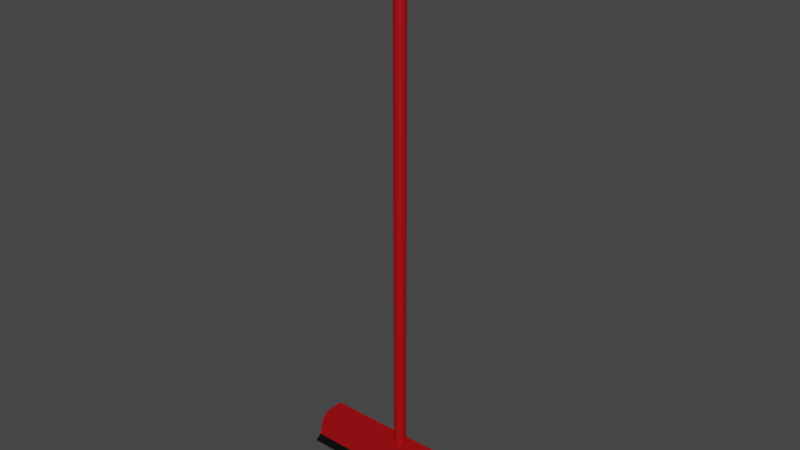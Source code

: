 # Source: Rodo.blend  (saved by Blender 3.1.7; exported with 4.5.12 LTS)
import bpy
from mathutils import Matrix  # noqa: F401  (used for matrix-valued properties, if any)

bpy.ops.wm.read_factory_settings(use_empty=True)
scene = bpy.context.scene
scene.name = 'Scene'

# ---- collections
col_collection = bpy.data.collections.new('Collection'); scene.collection.children.link(col_collection)

# ---- materials (node trees are filled in below, after node groups)
mat_materiais = bpy.data.materials.new('Materiais')
mat_materiais.use_transparent_shadow = False
mat_materiais_001 = bpy.data.materials.new('Materiais.001')
mat_materiais_001.use_transparent_shadow = False
mat_materiais_002 = bpy.data.materials.new('Materiais.002')
mat_materiais_002.use_transparent_shadow = False

# ---- material node trees
mat_materiais.use_nodes = True; mat_materiais.node_tree.nodes.clear()
_N = mat_materiais.node_tree.nodes; _L = mat_materiais.node_tree.links
n0 = _N.new('ShaderNodeBsdfPrincipled'); n0.name = 'Principled BSDF'; n0.location = (10, 300)
n0.distribution = 'GGX'
n0.subsurface_method = 'RANDOM_WALK_SKIN'
n0.inputs[0].default_value = (0.3844, 0.0, 0.002903, 1.0)
n0.inputs[3].default_value = 1.45
n0.inputs[27].default_value = (0.0, 0.0, 0.0, 1.0)
n0.inputs[28].default_value = 1.0
n1 = _N.new('ShaderNodeOutputMaterial'); n1.name = 'Material Output'; n1.location = (300, 300)
_L.new(n0.outputs[0], n1.inputs[0])
n1.is_active_output = True
mat_materiais_001.use_nodes = True; mat_materiais_001.node_tree.nodes.clear()
_N = mat_materiais_001.node_tree.nodes; _L = mat_materiais_001.node_tree.links
n0 = _N.new('ShaderNodeBsdfPrincipled'); n0.name = 'Principled BSDF'; n0.location = (10, 300)
n0.distribution = 'GGX'
n0.subsurface_method = 'RANDOM_WALK_SKIN'
n0.inputs[0].default_value = (0.0, 0.0, 0.0, 1.0)
n0.inputs[3].default_value = 1.45
n0.inputs[27].default_value = (0.0, 0.0, 0.0, 1.0)
n0.inputs[28].default_value = 1.0
n1 = _N.new('ShaderNodeOutputMaterial'); n1.name = 'Material Output'; n1.location = (300, 300)
_L.new(n0.outputs[0], n1.inputs[0])
n1.is_active_output = True
mat_materiais_002.use_nodes = True; mat_materiais_002.node_tree.nodes.clear()
_N = mat_materiais_002.node_tree.nodes; _L = mat_materiais_002.node_tree.links
n0 = _N.new('ShaderNodeBsdfPrincipled'); n0.name = 'Principled BSDF'; n0.location = (10, 300)
n0.distribution = 'GGX'
n0.subsurface_method = 'RANDOM_WALK_SKIN'
n0.inputs[0].default_value = (1.0, 0.0, 0.006693, 1.0)
n0.inputs[3].default_value = 1.45
n0.inputs[27].default_value = (0.0, 0.0, 0.0, 1.0)
n0.inputs[28].default_value = 1.0
n1 = _N.new('ShaderNodeOutputMaterial'); n1.name = 'Material Output'; n1.location = (300, 300)
_L.new(n0.outputs[0], n1.inputs[0])
n1.is_active_output = True

# ---- world
world_world = bpy.data.worlds.new('World'); scene.world = world_world
world_world.use_nodes = True; world_world.node_tree.nodes.clear()
_N = world_world.node_tree.nodes; _L = world_world.node_tree.links
n0 = _N.new('ShaderNodeOutputWorld'); n0.name = 'World Output'; n0.location = (300, 300)
n1 = _N.new('ShaderNodeBackground'); n1.name = 'Background'; n1.location = (10, 300)
n1.inputs[0].default_value = (0.05088, 0.05088, 0.05088, 1.0)
_L.new(n1.outputs[0], n0.inputs[0])
n0.is_active_output = True
world_world.color = (0.05088, 0.05088, 0.05088)
world_world.use_sun_shadow = False
world_world.sun_shadow_jitter_overblur = 0.0

# ---- meshes
me_cubo = bpy.data.meshes.new('Cubo')
me_cubo.from_pydata([(-1.049, -1.049, -1.0), (-1.049, 1.049, -1.0), (1.049, -1.049, -1.0), (1.049, 1.049, -1.0), (-0.9322, -1.0, 0.2827), (1.111, -1.111, -1.427), (1.111, 1.111, -1.427), (-0.9322, 1.0, 0.2827), (-1.111, -1.111, -1.427), (0.9322, -1.0, 0.2827), (0.9322, 1.0, 0.2827), (-1.111, 1.111, -1.427), (-0.9322, -1.0, 0.2827), (-1.0, -1.0, -0.1345), (-1.0, 1.0, -0.1345), (-0.9322, 1.0, 0.2827), (1.0, -1.0, -0.1345), (0.9322, -1.0, 0.2827), (0.9322, 1.0, 0.2827), (1.0, 1.0, -0.1345)], [], [(10, 7, 4, 9), (11, 6, 5, 8), (1, 14, 15, 7, 10, 18, 19, 3), (3, 2, 5, 6), (10, 9, 17, 18), (0, 13, 14, 1), (3, 19, 16, 2), (4, 7, 15, 12), (14, 13, 12, 15), (16, 19, 18, 17), (2, 16, 17, 9, 4, 12, 13, 0), (0, 1, 11, 8), (2, 0, 8, 5), (1, 3, 6, 11)])
me_cubo.polygons.foreach_set('material_index', [0, 1, 0, 0, 0, 0, 0, 0, 0, 0, 0, 0, 1, 1])
_uv = me_cubo.uv_layers.new(name='Mapa UV')
_uv.uv.foreach_set('vector', [0.6335, 0.5, 0.8665, 0.5, 0.8665, 0.75, 0.6335, 0.75, 0.125, 0.5, 0.375, 0.5, 0.375, 0.75, 0.125, 0.75, 0.375, 0.25, 0.5437, 0.25, 0.625, 0.2585, 0.625, 0.2585, 0.625, 0.4915, 0.625, 0.4915, 0.5437, 0.5, 0.375, 0.5, 0.375, 0.5, 0.375, 0.75, 0.375, 0.75, 0.375, 0.5, 0.6335, 0.5, 0.6335, 0.75, 0.6335, 0.75, 0.6335, 0.5, 0.375, 0.0, 0.5437, 0.0, 0.5437, 0.25, 0.375, 0.25, 0.375, 0.5, 0.5437, 0.5, 0.5437, 0.75, 0.375, 0.75, 0.625, 0.0, 0.625, 0.25, 0.625, 0.25, 0.625, 0.0, 0.5437, 0.25, 0.5437, 0.0, 0.625, 0.0, 0.625, 0.25, 0.5437, 0.75, 0.5437, 0.5, 0.6335, 0.5, 0.6335, 0.75, 0.375, 0.75, 0.5437, 0.75, 0.625, 0.7585, 0.625, 0.7585, 0.625, 0.9915, 0.625, 0.9915, 0.5437, 1.0, 0.375, 1.0, 0.375, 0.0, 0.375, 0.25, 0.375, 0.25, 0.375, 0.0, 0.375, 0.75, 0.375, 1.0, 0.375, 1.0, 0.375, 0.75, 0.375, 0.25, 0.375, 0.5, 0.375, 0.5, 0.375, 0.25])
me_cubo.materials.append(mat_materiais)
me_cubo.materials.append(mat_materiais_001)
me_cubo.use_remesh_fix_poles = True
me_cubo.use_remesh_preserve_attributes = False
me_cubo.update()
me_cilindro = bpy.data.meshes.new('Cilindro')
me_cilindro.from_pydata([(0.0, 1.0, -1.0), (0.0, 1.0, 1.0), (0.1951, 0.9808, -1.0), (0.1951, 0.9808, 1.0), (0.3827, 0.9239, -1.0), (0.3827, 0.9239, 1.0), (0.5556, 0.8315, -1.0), (0.5556, 0.8315, 1.0), (0.7071, 0.7071, -1.0), (0.7071, 0.7071, 1.0), (0.8315, 0.5556, -1.0), (0.8315, 0.5556, 1.0), (0.9239, 0.3827, -1.0), (0.9239, 0.3827, 1.0), (0.9808, 0.1951, -1.0), (0.9808, 0.1951, 1.0), (1.0, -4.371e-08, -1.0), (1.0, -4.371e-08, 1.0), (0.9808, -0.1951, -1.0), (0.9808, -0.1951, 1.0), (0.9239, -0.3827, -1.0), (0.9239, -0.3827, 1.0), (0.8315, -0.5556, -1.0), (0.8315, -0.5556, 1.0), (0.7071, -0.7071, -1.0), (0.7071, -0.7071, 1.0), (0.5556, -0.8315, -1.0), (0.5556, -0.8315, 1.0), (0.3827, -0.9239, -1.0), (0.3827, -0.9239, 1.0), (0.1951, -0.9808, -1.0), (0.1951, -0.9808, 1.0), (-8.742e-08, -1.0, -1.0), (-8.742e-08, -1.0, 1.0), (-0.1951, -0.9808, -1.0), (-0.1951, -0.9808, 1.0), (-0.3827, -0.9239, -1.0), (-0.3827, -0.9239, 1.0), (-0.5556, -0.8315, -1.0), (-0.5556, -0.8315, 1.0), (-0.7071, -0.7071, -1.0), (-0.7071, -0.7071, 1.0), (-0.8315, -0.5556, -1.0), (-0.8315, -0.5556, 1.0), (-0.9239, -0.3827, -1.0), (-0.9239, -0.3827, 1.0), (-0.9808, -0.1951, -1.0), (-0.9808, -0.1951, 1.0), (-1.0, 1.192e-08, -1.0), (-1.0, 1.192e-08, 1.0), (-0.9808, 0.1951, -1.0), (-0.9808, 0.1951, 1.0), (-0.9239, 0.3827, -1.0), (-0.9239, 0.3827, 1.0), (-0.8315, 0.5556, -1.0), (-0.8315, 0.5556, 1.0), (-0.7071, 0.7071, -1.0), (-0.7071, 0.7071, 1.0), (-0.5556, 0.8315, -1.0), (-0.5556, 0.8315, 1.0), (-0.3827, 0.9239, -1.0), (-0.3827, 0.9239, 1.0), (-0.1951, 0.9808, -1.0), (-0.1951, 0.9808, 1.0), (0.0, 1.0, 0.8676), (0.1951, 0.9808, 0.8676), (0.3827, 0.9239, 0.8676), (0.5556, 0.8315, 0.8676), (0.7071, 0.7071, 0.8676), (0.8315, 0.5556, 0.8676), (0.9239, 0.3827, 0.8676), (0.9808, 0.1951, 0.8676), (1.0, -4.371e-08, 0.8676), (0.9808, -0.1951, 0.8676), (0.9239, -0.3827, 0.8676), (0.8315, -0.5556, 0.8676), (0.7071, -0.7071, 0.8676), (0.5556, -0.8315, 0.8676), (0.3827, -0.9239, 0.8676), (0.1951, -0.9808, 0.8676), (-8.742e-08, -1.0, 0.8676), (-0.1951, -0.9808, 0.8676), (-0.3827, -0.9239, 0.8676), (-0.5556, -0.8315, 0.8676), (-0.7071, -0.7071, 0.8676), (-0.8315, -0.5556, 0.8676), (-0.9239, -0.3827, 0.8676), (-0.9808, -0.1951, 0.8676), (-1.0, 1.192e-08, 0.8676), (-0.9808, 0.1951, 0.8676), (-0.9239, 0.3827, 0.8676), (-0.8315, 0.5556, 0.8676), (-0.7071, 0.7071, 0.8676), (-0.5556, 0.8315, 0.8676), (-0.3827, 0.9239, 0.8676), (-0.1951, 0.9808, 0.8676), (0.0, 1.0, 0.9338), (0.1951, 0.9808, 0.9338), (0.3827, 0.9239, 0.9338), (0.5556, 0.8315, 0.9338), (0.7071, 0.7071, 0.9338), (0.8315, 0.5556, 0.9338), (0.9239, 0.3827, 0.9338), (0.9808, 0.1951, 0.9338), (1.0, -4.371e-08, 0.9338), (0.9808, -0.1951, 0.9338), (0.9239, -0.3827, 0.9338), (0.8315, -0.5556, 0.9338), (0.7071, -0.7071, 0.9338), (0.5556, -0.8315, 0.9338), (0.3827, -0.9239, 0.9338), (0.1951, -0.9808, 0.9338), (-8.742e-08, -1.0, 0.9338), (-0.1951, -0.9808, 0.9338), (-0.3827, -0.9239, 0.9338), (-0.5556, -0.8315, 0.9338), (-0.7071, -0.7071, 0.9338), (-0.8315, -0.5556, 0.9338), (-0.9239, -0.3827, 0.9338), (-0.9808, -0.1951, 0.9338), (-1.0, 1.192e-08, 0.9338), (-0.9808, 0.1951, 0.9338), (-0.9239, 0.3827, 0.9338), (-0.8315, 0.5556, 0.9338), (-0.7071, 0.7071, 0.9338), (-0.5556, 0.8315, 0.9338), (-0.3827, 0.9239, 0.9338), (-0.1951, 0.9808, 0.9338), (0.2578, 1.296, 0.9445), (0.2578, 1.296, 0.857), (0.5058, 1.221, 0.9445), (0.5058, 1.221, 0.857), (0.7343, 1.099, 0.9445), (0.7343, 1.099, 0.857), (0.9345, 0.9345, 0.9445), (0.9345, 0.9345, 0.857), (1.099, 0.7343, 0.9445), (1.099, 0.7343, 0.857), (1.221, 0.5058, 0.9445), (1.221, 0.5058, 0.857), (1.296, 0.2578, 0.9445), (1.296, 0.2578, 0.857), (1.322, -4.787e-08, 0.9445), (1.322, -4.787e-08, 0.857), (1.296, -0.2578, 0.9445), (1.296, -0.2578, 0.857), (1.221, -0.5058, 0.9445), (1.221, -0.5058, 0.857), (1.099, -0.7343, 0.9445), (1.099, -0.7343, 0.857), (0.9345, -0.9345, 0.9445), (0.9345, -0.9345, 0.857), (0.7343, -1.099, 0.9445), (0.7343, -1.099, 0.857), (0.5058, -1.221, 0.9445), (0.5058, -1.221, 0.857), (0.2578, -1.296, 0.9445), (0.2578, -1.296, 0.857), (-1.141e-07, -1.322, 0.9445), (-1.141e-07, -1.322, 0.857), (-0.2578, -1.296, 0.9445), (-0.2578, -1.296, 0.857), (-0.5058, -1.221, 0.9445), (-0.5058, -1.221, 0.857), (-0.7343, -1.099, 0.9445), (-0.7343, -1.099, 0.857), (-0.9345, -0.9345, 0.9445), (-0.9345, -0.9345, 0.857), (-1.099, -0.7343, 0.9445), (-1.099, -0.7343, 0.857), (-1.221, -0.5058, 0.9445), (-1.221, -0.5058, 0.857), (-1.296, -0.2578, 0.9445), (-1.296, -0.2578, 0.857), (-1.322, 2.566e-08, 0.9445), (-1.322, 2.566e-08, 0.857), (-1.296, 0.2578, 0.9445), (-1.296, 0.2578, 0.857), (-1.221, 0.5058, 0.9445), (-1.221, 0.5058, 0.857), (-1.099, 0.7343, 0.9445), (-1.099, 0.7343, 0.857), (-0.9345, 0.9345, 0.9445), (-0.9345, 0.9345, 0.857), (-0.7343, 1.099, 0.9445), (-0.7343, 1.099, 0.857), (-0.5058, 1.221, 0.9445), (-0.5058, 1.221, 0.857), (-0.2578, 1.296, 0.9445), (-0.2578, 1.296, 0.857), (1.443e-09, 1.322, 0.857), (1.443e-09, 1.322, 0.9445)], [], [(96, 1, 3, 97), (97, 3, 5, 98), (98, 5, 7, 99), (99, 7, 9, 100), (100, 9, 11, 101), (101, 11, 13, 102), (102, 13, 15, 103), (103, 15, 17, 104), (104, 17, 19, 105), (105, 19, 21, 106), (106, 21, 23, 107), (107, 23, 25, 108), (108, 25, 27, 109), (109, 27, 29, 110), (110, 29, 31, 111), (111, 31, 33, 112), (112, 33, 35, 113), (113, 35, 37, 114), (114, 37, 39, 115), (115, 39, 41, 116), (116, 41, 43, 117), (117, 43, 45, 118), (118, 45, 47, 119), (119, 47, 49, 120), (120, 49, 51, 121), (121, 51, 53, 122), (122, 53, 55, 123), (123, 55, 57, 124), (124, 57, 59, 125), (125, 59, 61, 126), (3, 1, 63, 61, 59, 57, 55, 53, 51, 49, 47, 45, 43, 41, 39, 37, 35, 33, 31, 29, 27, 25, 23, 21, 19, 17, 15, 13, 11, 9, 7, 5), (126, 61, 63, 127), (127, 63, 1, 96), (0, 2, 4, 6, 8, 10, 12, 14, 16, 18, 20, 22, 24, 26, 28, 30, 32, 34, 36, 38, 40, 42, 44, 46, 48, 50, 52, 54, 56, 58, 60, 62), (62, 95, 64, 0), (60, 94, 95, 62), (58, 93, 94, 60), (56, 92, 93, 58), (54, 91, 92, 56), (52, 90, 91, 54), (50, 89, 90, 52), (48, 88, 89, 50), (46, 87, 88, 48), (44, 86, 87, 46), (42, 85, 86, 44), (40, 84, 85, 42), (38, 83, 84, 40), (36, 82, 83, 38), (34, 81, 82, 36), (32, 80, 81, 34), (30, 79, 80, 32), (28, 78, 79, 30), (26, 77, 78, 28), (24, 76, 77, 26), (22, 75, 76, 24), (20, 74, 75, 22), (18, 73, 74, 20), (16, 72, 73, 18), (14, 71, 72, 16), (12, 70, 71, 14), (10, 69, 70, 12), (8, 68, 69, 10), (6, 67, 68, 8), (4, 66, 67, 6), (2, 65, 66, 4), (0, 64, 65, 2), (83, 82, 163, 165), (126, 127, 188, 186), (100, 101, 136, 134), (84, 83, 165, 167), (127, 96, 191, 188), (101, 102, 138, 136), (85, 84, 167, 169), (102, 103, 140, 138), (86, 85, 169, 171), (103, 104, 142, 140), (87, 86, 171, 173), (104, 105, 144, 142), (88, 87, 173, 175), (105, 106, 146, 144), (89, 88, 175, 177), (106, 107, 148, 146), (90, 89, 177, 179), (107, 108, 150, 148), (91, 90, 179, 181), (65, 64, 190, 129), (108, 109, 152, 150), (92, 91, 181, 183), (66, 65, 129, 131), (109, 110, 154, 152), (93, 92, 183, 185), (67, 66, 131, 133), (110, 111, 156, 154), (94, 93, 185, 187), (68, 67, 133, 135), (111, 112, 158, 156), (95, 94, 187, 189), (69, 68, 135, 137), (189, 188, 191, 190), (187, 186, 188, 189), (185, 184, 186, 187), (183, 182, 184, 185), (181, 180, 182, 183), (179, 178, 180, 181), (177, 176, 178, 179), (175, 174, 176, 177), (173, 172, 174, 175), (171, 170, 172, 173), (169, 168, 170, 171), (167, 166, 168, 169), (165, 164, 166, 167), (163, 162, 164, 165), (161, 160, 162, 163), (159, 158, 160, 161), (157, 156, 158, 159), (155, 154, 156, 157), (153, 152, 154, 155), (151, 150, 152, 153), (149, 148, 150, 151), (147, 146, 148, 149), (145, 144, 146, 147), (143, 142, 144, 145), (141, 140, 142, 143), (139, 138, 140, 141), (137, 136, 138, 139), (135, 134, 136, 137), (133, 132, 134, 135), (131, 130, 132, 133), (129, 128, 130, 131), (190, 191, 128, 129), (99, 100, 134, 132), (125, 126, 186, 184), (82, 81, 161, 163), (98, 99, 132, 130), (124, 125, 184, 182), (81, 80, 159, 161), (97, 98, 130, 128), (123, 124, 182, 180), (80, 79, 157, 159), (96, 97, 128, 191), (122, 123, 180, 178), (79, 78, 155, 157), (121, 122, 178, 176), (78, 77, 153, 155), (120, 121, 176, 174), (77, 76, 151, 153), (119, 120, 174, 172), (76, 75, 149, 151), (118, 119, 172, 170), (75, 74, 147, 149), (117, 118, 170, 168), (74, 73, 145, 147), (116, 117, 168, 166), (73, 72, 143, 145), (115, 116, 166, 164), (72, 71, 141, 143), (114, 115, 164, 162), (71, 70, 139, 141), (113, 114, 162, 160), (70, 69, 137, 139), (64, 95, 189, 190), (112, 113, 160, 158), (186, 188, 191, 128, 130, 132, 134, 136, 138, 140, 142, 144, 146, 148, 150, 152, 154, 156, 158, 160, 162, 164, 166, 168, 170, 172, 174, 176, 178, 180, 182, 184), (187, 189, 190, 129, 131, 133, 135, 137, 139, 141, 143, 145, 147, 149, 151, 153, 155, 157, 159, 161, 163, 165, 167, 169, 171, 173, 175, 177, 179, 181, 183, 185)])
me_cilindro.polygons.foreach_set('material_index', [0, 0, 0, 0, 0, 0, 0, 0, 0, 0, 0, 0, 0, 0, 0, 0, 0, 0, 0, 0, 0, 0, 0, 0, 0, 0, 0, 0, 0, 0, 0, 0, 0, 0, 0, 0, 0, 0, 0, 0, 0, 0, 0, 0, 0, 0, 0, 0, 0, 0, 0, 0, 0, 0, 0, 0, 0, 0, 0, 0, 0, 0, 0, 0, 0, 0, 0, 0, 0, 0, 0, 0, 0, 0, 0, 0, 0, 0, 0, 0, 0, 0, 0, 0, 0, 0, 0, 0, 0, 0, 0, 0, 0, 0, 0, 0, 0, 0, 1, 1, 1, 1, 1, 1, 1, 1, 1, 1, 1, 1, 1, 1, 1, 1, 1, 1, 1, 1, 1, 1, 1, 1, 1, 1, 1, 1, 1, 1, 1, 1, 0, 0, 0, 0, 0, 0, 0, 0, 0, 0, 0, 0, 0, 0, 0, 0, 0, 0, 0, 0, 0, 0, 0, 0, 0, 0, 0, 0, 0, 0, 0, 0, 1, 1])
_uv = me_cilindro.uv_layers.new(name='Mapa UV')
_uv.uv.foreach_set('vector', [1.0, 0.9835, 1.0, 1.0, 0.9688, 1.0, 0.9688, 0.9835, 0.9688, 0.9835, 0.9688, 1.0, 0.9375, 1.0, 0.9375, 0.9835, 0.9375, 0.9835, 0.9375, 1.0, 0.9062, 1.0, 0.9062, 0.9835, 0.9062, 0.9835, 0.9062, 1.0, 0.875, 1.0, 0.875, 0.9835, 0.875, 0.9835, 0.875, 1.0, 0.8438, 1.0, 0.8438, 0.9835, 0.8438, 0.9835, 0.8438, 1.0, 0.8125, 1.0, 0.8125, 0.9835, 0.8125, 0.9835, 0.8125, 1.0, 0.7812, 1.0, 0.7812, 0.9835, 0.7812, 0.9835, 0.7812, 1.0, 0.75, 1.0, 0.75, 0.9835, 0.75, 0.9835, 0.75, 1.0, 0.7188, 1.0, 0.7188, 0.9835, 0.7188, 0.9835, 0.7188, 1.0, 0.6875, 1.0, 0.6875, 0.9835, 0.6875, 0.9835, 0.6875, 1.0, 0.6562, 1.0, 0.6562, 0.9835, 0.6562, 0.9835, 0.6562, 1.0, 0.625, 1.0, 0.625, 0.9835, 0.625, 0.9835, 0.625, 1.0, 0.5938, 1.0, 0.5938, 0.9835, 0.5938, 0.9835, 0.5938, 1.0, 0.5625, 1.0, 0.5625, 0.9835, 0.5625, 0.9835, 0.5625, 1.0, 0.5312, 1.0, 0.5312, 0.9835, 0.5312, 0.9835, 0.5312, 1.0, 0.5, 1.0, 0.5, 0.9835, 0.5, 0.9835, 0.5, 1.0, 0.4688, 1.0, 0.4688, 0.9835, 0.4688, 0.9835, 0.4688, 1.0, 0.4375, 1.0, 0.4375, 0.9835, 0.4375, 0.9835, 0.4375, 1.0, 0.4062, 1.0, 0.4062, 0.9835, 0.4062, 0.9835, 0.4062, 1.0, 0.375, 1.0, 0.375, 0.9835, 0.375, 0.9835, 0.375, 1.0, 0.3438, 1.0, 0.3438, 0.9835, 0.3438, 0.9835, 0.3438, 1.0, 0.3125, 1.0, 0.3125, 0.9835, 0.3125, 0.9835, 0.3125, 1.0, 0.2812, 1.0, 0.2812, 0.9835, 0.2812, 0.9835, 0.2812, 1.0, 0.25, 1.0, 0.25, 0.9835, 0.25, 0.9835, 0.25, 1.0, 0.2188, 1.0, 0.2188, 0.9835, 0.2188, 0.9835, 0.2188, 1.0, 0.1875, 1.0, 0.1875, 0.9835, 0.1875, 0.9835, 0.1875, 1.0, 0.1562, 1.0, 0.1562, 0.9835, 0.1562, 0.9835, 0.1562, 1.0, 0.125, 1.0, 0.125, 0.9835, 0.125, 0.9835, 0.125, 1.0, 0.09375, 1.0, 0.09375, 0.9835, 0.09375, 0.9835, 0.09375, 1.0, 0.0625, 1.0, 0.0625, 0.9835, 0.2968, 0.4854, 0.25, 0.49, 0.2032, 0.4854, 0.1582, 0.4717, 0.1167, 0.4496, 0.08029, 0.4197, 0.05045, 0.3833, 0.02827, 0.3418, 0.01461, 0.2968, 0.01, 0.25, 0.01461, 0.2032, 0.02827, 0.1582, 0.05045, 0.1167, 0.08029, 0.08029, 0.1167, 0.05045, 0.1582, 0.02827, 0.2032, 0.01461, 0.25, 0.01, 0.2968, 0.01461, 0.3418, 0.02827, 0.3833, 0.05045, 0.4197, 0.08029, 0.4496, 0.1167, 0.4717, 0.1582, 0.4854, 0.2032, 0.49, 0.25, 0.4854, 0.2968, 0.4717, 0.3418, 0.4496, 0.3833, 0.4197, 0.4197, 0.3833, 0.4496, 0.3418, 0.4717, 0.0625, 0.9835, 0.0625, 1.0, 0.03125, 1.0, 0.03125, 0.9835, 0.03125, 0.9835, 0.03125, 1.0, 0.0, 1.0, 0.0, 0.9835, 0.75, 0.49, 0.7968, 0.4854, 0.8418, 0.4717, 0.8833, 0.4496, 0.9197, 0.4197, 0.9496, 0.3833, 0.9717, 0.3418, 0.9854, 0.2968, 0.99, 0.25, 0.9854, 0.2032, 0.9717, 0.1582, 0.9496, 0.1167, 0.9197, 0.08029, 0.8833, 0.05045, 0.8418, 0.02827, 0.7968, 0.01461, 0.75, 0.01, 0.7032, 0.01461, 0.6582, 0.02827, 0.6167, 0.05045, 0.5803, 0.08029, 0.5504, 0.1167, 0.5283, 0.1582, 0.5146, 0.2032, 0.51, 0.25, 0.5146, 0.2968, 0.5283, 0.3418, 0.5504, 0.3833, 0.5803, 0.4197, 0.6167, 0.4496, 0.6582, 0.4717, 0.7032, 0.4854, 0.03125, 0.5, 0.03125, 0.9669, 0.0, 0.9669, 0.0, 0.5, 0.0625, 0.5, 0.0625, 0.9669, 0.03125, 0.9669, 0.03125, 0.5, 0.09375, 0.5, 0.09375, 0.9669, 0.0625, 0.9669, 0.0625, 0.5, 0.125, 0.5, 0.125, 0.9669, 0.09375, 0.9669, 0.09375, 0.5, 0.1562, 0.5, 0.1562, 0.9669, 0.125, 0.9669, 0.125, 0.5, 0.1875, 0.5, 0.1875, 0.9669, 0.1562, 0.9669, 0.1562, 0.5, 0.2188, 0.5, 0.2188, 0.9669, 0.1875, 0.9669, 0.1875, 0.5, 0.25, 0.5, 0.25, 0.9669, 0.2188, 0.9669, 0.2188, 0.5, 0.2812, 0.5, 0.2812, 0.9669, 0.25, 0.9669, 0.25, 0.5, 0.3125, 0.5, 0.3125, 0.9669, 0.2812, 0.9669, 0.2812, 0.5, 0.3438, 0.5, 0.3438, 0.9669, 0.3125, 0.9669, 0.3125, 0.5, 0.375, 0.5, 0.375, 0.9669, 0.3438, 0.9669, 0.3438, 0.5, 0.4062, 0.5, 0.4062, 0.9669, 0.375, 0.9669, 0.375, 0.5, 0.4375, 0.5, 0.4375, 0.9669, 0.4062, 0.9669, 0.4062, 0.5, 0.4688, 0.5, 0.4688, 0.9669, 0.4375, 0.9669, 0.4375, 0.5, 0.5, 0.5, 0.5, 0.9669, 0.4688, 0.9669, 0.4688, 0.5, 0.5312, 0.5, 0.5312, 0.9669, 0.5, 0.9669, 0.5, 0.5, 0.5625, 0.5, 0.5625, 0.9669, 0.5312, 0.9669, 0.5312, 0.5, 0.5938, 0.5, 0.5938, 0.9669, 0.5625, 0.9669, 0.5625, 0.5, 0.625, 0.5, 0.625, 0.9669, 0.5938, 0.9669, 0.5938, 0.5, 0.6562, 0.5, 0.6562, 0.9669, 0.625, 0.9669, 0.625, 0.5, 0.6875, 0.5, 0.6875, 0.9669, 0.6562, 0.9669, 0.6562, 0.5, 0.7188, 0.5, 0.7188, 0.9669, 0.6875, 0.9669, 0.6875, 0.5, 0.75, 0.5, 0.75, 0.9669, 0.7188, 0.9669, 0.7188, 0.5, 0.7812, 0.5, 0.7812, 0.9669, 0.75, 0.9669, 0.75, 0.5, 0.8125, 0.5, 0.8125, 0.9669, 0.7812, 0.9669, 0.7812, 0.5, 0.8438, 0.5, 0.8438, 0.9669, 0.8125, 0.9669, 0.8125, 0.5, 0.875, 0.5, 0.875, 0.9669, 0.8438, 0.9669, 0.8438, 0.5, 0.9062, 0.5, 0.9062, 0.9669, 0.875, 0.9669, 0.875, 0.5, 0.9375, 0.5, 0.9375, 0.9669, 0.9062, 0.9669, 0.9062, 0.5, 0.9688, 0.5, 0.9688, 0.9669, 0.9375, 0.9669, 0.9375, 0.5, 1.0, 0.5, 1.0, 0.9669, 0.9688, 0.9669, 0.9688, 0.5, 0.4062, 0.9669, 0.4375, 0.9669, 0.4375, 0.9669, 0.4062, 0.9669, 0.0625, 0.9835, 0.03125, 0.9835, 0.03125, 0.9835, 0.0625, 0.9835, 0.875, 0.9835, 0.8438, 0.9835, 0.8438, 0.9835, 0.875, 0.9835, 0.375, 0.9669, 0.4062, 0.9669, 0.4062, 0.9669, 0.375, 0.9669, 0.03125, 0.9835, 0.0, 0.9835, 0.0, 0.9835, 0.03125, 0.9835, 0.8438, 0.9835, 0.8125, 0.9835, 0.8125, 0.9835, 0.8438, 0.9835, 0.3438, 0.9669, 0.375, 0.9669, 0.375, 0.9669, 0.3438, 0.9669, 0.8125, 0.9835, 0.7812, 0.9835, 0.7812, 0.9835, 0.8125, 0.9835, 0.3125, 0.9669, 0.3438, 0.9669, 0.3438, 0.9669, 0.3125, 0.9669, 0.7812, 0.9835, 0.75, 0.9835, 0.75, 0.9835, 0.7812, 0.9835, 0.2812, 0.9669, 0.3125, 0.9669, 0.3125, 0.9669, 0.2812, 0.9669, 0.75, 0.9835, 0.7188, 0.9835, 0.7188, 0.9835, 0.75, 0.9835, 0.25, 0.9669, 0.2812, 0.9669, 0.2812, 0.9669, 0.25, 0.9669, 0.7188, 0.9835, 0.6875, 0.9835, 0.6875, 0.9835, 0.7188, 0.9835, 0.2188, 0.9669, 0.25, 0.9669, 0.25, 0.9669, 0.2188, 0.9669, 0.6875, 0.9835, 0.6562, 0.9835, 0.6562, 0.9835, 0.6875, 0.9835, 0.1875, 0.9669, 0.2188, 0.9669, 0.2188, 0.9669, 0.1875, 0.9669, 0.6562, 0.9835, 0.625, 0.9835, 0.625, 0.9835, 0.6562, 0.9835, 0.1562, 0.9669, 0.1875, 0.9669, 0.1875, 0.9669, 0.1562, 0.9669, 0.9688, 0.9669, 1.0, 0.9669, 1.0, 0.9669, 0.9688, 0.9669, 0.625, 0.9835, 0.5938, 0.9835, 0.5938, 0.9835, 0.625, 0.9835, 0.125, 0.9669, 0.1562, 0.9669, 0.1562, 0.9669, 0.125, 0.9669, 0.9375, 0.9669, 0.9688, 0.9669, 0.9688, 0.9669, 0.9375, 0.9669, 0.5938, 0.9835, 0.5625, 0.9835, 0.5625, 0.9835, 0.5938, 0.9835, 0.09375, 0.9669, 0.125, 0.9669, 0.125, 0.9669, 0.09375, 0.9669, 0.9062, 0.9669, 0.9375, 0.9669, 0.9375, 0.9669, 0.9062, 0.9669, 0.5625, 0.9835, 0.5312, 0.9835, 0.5312, 0.9835, 0.5625, 0.9835, 0.0625, 0.9669, 0.09375, 0.9669, 0.09375, 0.9669, 0.0625, 0.9669, 0.875, 0.9669, 0.9062, 0.9669, 0.9062, 0.9669, 0.875, 0.9669, 0.5312, 0.9835, 0.5, 0.9835, 0.5, 0.9835, 0.5312, 0.9835, 0.03125, 0.9669, 0.0625, 0.9669, 0.0625, 0.9669, 0.03125, 0.9669, 0.8438, 0.9669, 0.875, 0.9669, 0.875, 0.9669, 0.8438, 0.9669, 0.03125, 0.9669, 0.03125, 0.9835, 0.0, 0.9835, 0.0, 0.9669, 0.0625, 0.9669, 0.0625, 0.9835, 0.03125, 0.9835, 0.03125, 0.9669, 0.09375, 0.9669, 0.09375, 0.9835, 0.0625, 0.9835, 0.0625, 0.9669, 0.125, 0.9669, 0.125, 0.9835, 0.09375, 0.9835, 0.09375, 0.9669, 0.1562, 0.9669, 0.1562, 0.9835, 0.125, 0.9835, 0.125, 0.9669, 0.1875, 0.9669, 0.1875, 0.9835, 0.1562, 0.9835, 0.1562, 0.9669, 0.2188, 0.9669, 0.2188, 0.9835, 0.1875, 0.9835, 0.1875, 0.9669, 0.25, 0.9669, 0.25, 0.9835, 0.2188, 0.9835, 0.2188, 0.9669, 0.2812, 0.9669, 0.2812, 0.9835, 0.25, 0.9835, 0.25, 0.9669, 0.3125, 0.9669, 0.3125, 0.9835, 0.2812, 0.9835, 0.2812, 0.9669, 0.3438, 0.9669, 0.3438, 0.9835, 0.3125, 0.9835, 0.3125, 0.9669, 0.375, 0.9669, 0.375, 0.9835, 0.3438, 0.9835, 0.3438, 0.9669, 0.4062, 0.9669, 0.4062, 0.9835, 0.375, 0.9835, 0.375, 0.9669, 0.4375, 0.9669, 0.4375, 0.9835, 0.4062, 0.9835, 0.4062, 0.9669, 0.4688, 0.9669, 0.4688, 0.9835, 0.4375, 0.9835, 0.4375, 0.9669, 0.5, 0.9669, 0.5, 0.9835, 0.4688, 0.9835, 0.4688, 0.9669, 0.5312, 0.9669, 0.5312, 0.9835, 0.5, 0.9835, 0.5, 0.9669, 0.5625, 0.9669, 0.5625, 0.9835, 0.5312, 0.9835, 0.5312, 0.9669, 0.5938, 0.9669, 0.5938, 0.9835, 0.5625, 0.9835, 0.5625, 0.9669, 0.625, 0.9669, 0.625, 0.9835, 0.5938, 0.9835, 0.5938, 0.9669, 0.6562, 0.9669, 0.6562, 0.9835, 0.625, 0.9835, 0.625, 0.9669, 0.6875, 0.9669, 0.6875, 0.9835, 0.6562, 0.9835, 0.6562, 0.9669, 0.7188, 0.9669, 0.7188, 0.9835, 0.6875, 0.9835, 0.6875, 0.9669, 0.75, 0.9669, 0.75, 0.9835, 0.7188, 0.9835, 0.7188, 0.9669, 0.7812, 0.9669, 0.7812, 0.9835, 0.75, 0.9835, 0.75, 0.9669, 0.8125, 0.9669, 0.8125, 0.9835, 0.7812, 0.9835, 0.7812, 0.9669, 0.8438, 0.9669, 0.8438, 0.9835, 0.8125, 0.9835, 0.8125, 0.9669, 0.875, 0.9669, 0.875, 0.9835, 0.8438, 0.9835, 0.8438, 0.9669, 0.9062, 0.9669, 0.9062, 0.9835, 0.875, 0.9835, 0.875, 0.9669, 0.9375, 0.9669, 0.9375, 0.9835, 0.9062, 0.9835, 0.9062, 0.9669, 0.9688, 0.9669, 0.9688, 0.9835, 0.9375, 0.9835, 0.9375, 0.9669, 1.0, 0.9669, 1.0, 0.9835, 0.9688, 0.9835, 0.9688, 0.9669, 0.9062, 0.9835, 0.875, 0.9835, 0.875, 0.9835, 0.9062, 0.9835, 0.09375, 0.9835, 0.0625, 0.9835, 0.0625, 0.9835, 0.09375, 0.9835, 0.4375, 0.9669, 0.4688, 0.9669, 0.4688, 0.9669, 0.4375, 0.9669, 0.9375, 0.9835, 0.9062, 0.9835, 0.9062, 0.9835, 0.9375, 0.9835, 0.125, 0.9835, 0.09375, 0.9835, 0.09375, 0.9835, 0.125, 0.9835, 0.4688, 0.9669, 0.5, 0.9669, 0.5, 0.9669, 0.4688, 0.9669, 0.9688, 0.9835, 0.9375, 0.9835, 0.9375, 0.9835, 0.9688, 0.9835, 0.1562, 0.9835, 0.125, 0.9835, 0.125, 0.9835, 0.1562, 0.9835, 0.5, 0.9669, 0.5312, 0.9669, 0.5312, 0.9669, 0.5, 0.9669, 1.0, 0.9835, 0.9688, 0.9835, 0.9688, 0.9835, 1.0, 0.9835, 0.1875, 0.9835, 0.1562, 0.9835, 0.1562, 0.9835, 0.1875, 0.9835, 0.5312, 0.9669, 0.5625, 0.9669, 0.5625, 0.9669, 0.5312, 0.9669, 0.2188, 0.9835, 0.1875, 0.9835, 0.1875, 0.9835, 0.2188, 0.9835, 0.5625, 0.9669, 0.5938, 0.9669, 0.5938, 0.9669, 0.5625, 0.9669, 0.25, 0.9835, 0.2188, 0.9835, 0.2188, 0.9835, 0.25, 0.9835, 0.5938, 0.9669, 0.625, 0.9669, 0.625, 0.9669, 0.5938, 0.9669, 0.2812, 0.9835, 0.25, 0.9835, 0.25, 0.9835, 0.2812, 0.9835, 0.625, 0.9669, 0.6562, 0.9669, 0.6562, 0.9669, 0.625, 0.9669, 0.3125, 0.9835, 0.2812, 0.9835, 0.2812, 0.9835, 0.3125, 0.9835, 0.6562, 0.9669, 0.6875, 0.9669, 0.6875, 0.9669, 0.6562, 0.9669, 0.3438, 0.9835, 0.3125, 0.9835, 0.3125, 0.9835, 0.3438, 0.9835, 0.6875, 0.9669, 0.7188, 0.9669, 0.7188, 0.9669, 0.6875, 0.9669, 0.375, 0.9835, 0.3438, 0.9835, 0.3438, 0.9835, 0.375, 0.9835, 0.7188, 0.9669, 0.75, 0.9669, 0.75, 0.9669, 0.7188, 0.9669, 0.4062, 0.9835, 0.375, 0.9835, 0.375, 0.9835, 0.4062, 0.9835, 0.75, 0.9669, 0.7812, 0.9669, 0.7812, 0.9669, 0.75, 0.9669, 0.4375, 0.9835, 0.4062, 0.9835, 0.4062, 0.9835, 0.4375, 0.9835, 0.7812, 0.9669, 0.8125, 0.9669, 0.8125, 0.9669, 0.7812, 0.9669, 0.4688, 0.9835, 0.4375, 0.9835, 0.4375, 0.9835, 0.4688, 0.9835, 0.8125, 0.9669, 0.8438, 0.9669, 0.8438, 0.9669, 0.8125, 0.9669, 0.0, 0.9669, 0.03125, 0.9669, 0.03125, 0.9669, 0.0, 0.9669, 0.5, 0.9835, 0.4688, 0.9835, 0.4688, 0.9835, 0.5, 0.9835, 0.0, 0.0, 0.0, 0.0, 0.0, 0.0, 0.0, 0.0, 0.0, 0.0, 0.0, 0.0, 0.0, 0.0, 0.0, 0.0, 0.0, 0.0, 0.0, 0.0, 0.0, 0.0, 0.0, 0.0, 0.0, 0.0, 0.0, 0.0, 0.0, 0.0, 0.0, 0.0, 0.0, 0.0, 0.0, 0.0, 0.0, 0.0, 0.0, 0.0, 0.0, 0.0, 0.0, 0.0, 0.0, 0.0, 0.0, 0.0, 0.0, 0.0, 0.0, 0.0, 0.0, 0.0, 0.0, 0.0, 0.0, 0.0, 0.0, 0.0, 0.0, 0.0, 0.0, 0.0, 0.0, 0.0, 0.0, 0.0, 0.0, 0.0, 0.0, 0.0, 0.0, 0.0, 0.0, 0.0, 0.0, 0.0, 0.0, 0.0, 0.0, 0.0, 0.0, 0.0, 0.0, 0.0, 0.0, 0.0, 0.0, 0.0, 0.0, 0.0, 0.0, 0.0, 0.0, 0.0, 0.0, 0.0, 0.0, 0.0, 0.0, 0.0, 0.0, 0.0, 0.0, 0.0, 0.0, 0.0, 0.0, 0.0, 0.0, 0.0, 0.0, 0.0, 0.0, 0.0, 0.0, 0.0, 0.0, 0.0, 0.0, 0.0, 0.0, 0.0, 0.0, 0.0, 0.0, 0.0])
me_cilindro.materials.append(mat_materiais)
me_cilindro.materials.append(mat_materiais_002)
me_cilindro.use_remesh_fix_poles = True
me_cilindro.use_remesh_preserve_attributes = False
me_cilindro.update()

# ---- objects
ob_cubo = bpy.data.objects.new('Cubo', me_cubo)
ob_cilindro = bpy.data.objects.new('Cilindro', me_cilindro)

# ---- transforms, parenting, visibility, modifiers, constraints
ob_cubo.location = (0.0, 0.0, 0.9107)
ob_cubo.scale = (2.871, 0.2913, 0.8041)
ob_cilindro.location = (0.0, 0.0, 9.016)
ob_cilindro.scale = (0.1816, 0.1816, 7.961)

# ---- collection membership
col_collection.objects.link(ob_cubo)
col_collection.objects.link(ob_cilindro)

# ---- scene / render settings (as saved in the file)
scene.frame_start = 1; scene.frame_end = 250; scene.frame_set(1)
scene.render.engine = 'BLENDER_EEVEE_NEXT'
scene.cycles.sampling_pattern = 'TABULATED_SOBOL'
scene.cycles.use_light_tree = False
scene.view_settings.view_transform = 'Filmic'
bpy.context.view_layer.update()

# ---- added for rendering (the .blend has no active camera and no usable light): camera, sun
cam_auto = bpy.data.cameras.new('AutoCamera')
cam_auto.lens = 50.0
cam_auto.sensor_width = 36.0
cam_auto.clip_end = 1000.0
ob_auto_camera = bpy.data.objects.new('AutoCamera', cam_auto)
scene.collection.objects.link(ob_auto_camera)
ob_auto_camera.location = (16.9949, -20.3939, 21.9659)
ob_auto_camera.rotation_euler = (1.09748, -7.21219e-08, 0.694738)
scene.camera = ob_auto_camera
light_auto_sun = bpy.data.lights.new('AutoSun', 'SUN')
light_auto_sun.energy = 3.0
light_auto_sun.angle = 0.0523599
ob_auto_sun = bpy.data.objects.new('AutoSun', light_auto_sun)
scene.collection.objects.link(ob_auto_sun)
ob_auto_sun.rotation_euler = (0.872665, 0.174533, 0.523599)
bpy.context.view_layer.update()
